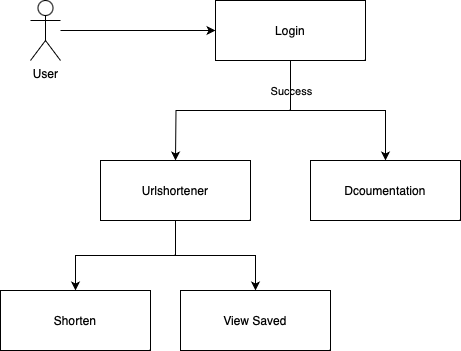

The diagram above was exported from draw.io. Its source (the exported page's mxGraphModel, read from the mxfile embedded in the PNG):
<mxGraphModel dx="1434" dy="802" grid="1" gridSize="10" guides="1" tooltips="1" connect="1" arrows="1" fold="1" page="1" pageScale="1" pageWidth="827" pageHeight="1169" math="0" shadow="0">
  <root>
    <mxCell id="0" />
    <mxCell id="1" parent="0" />
    <mxCell id="XIDeQy6eCncuSge-Donx-1" value="" style="edgeStyle=orthogonalEdgeStyle;rounded=0;orthogonalLoop=1;jettySize=auto;html=1;exitX=0.5;exitY=1;exitDx=0;exitDy=0;" edge="1" parent="1" source="XIDeQy6eCncuSge-Donx-4">
      <mxGeometry relative="1" as="geometry">
        <mxPoint x="235" y="320" as="targetPoint" />
      </mxGeometry>
    </mxCell>
    <mxCell id="XIDeQy6eCncuSge-Donx-2" value="Success" style="edgeLabel;html=1;align=center;verticalAlign=middle;resizable=0;points=[];" vertex="1" connectable="0" parent="XIDeQy6eCncuSge-Donx-1">
      <mxGeometry x="-0.2" y="2" relative="1" as="geometry">
        <mxPoint x="36" y="-22" as="offset" />
      </mxGeometry>
    </mxCell>
    <mxCell id="XIDeQy6eCncuSge-Donx-3" style="edgeStyle=orthogonalEdgeStyle;rounded=0;orthogonalLoop=1;jettySize=auto;html=1;" edge="1" parent="1" source="XIDeQy6eCncuSge-Donx-4" target="XIDeQy6eCncuSge-Donx-10">
      <mxGeometry relative="1" as="geometry" />
    </mxCell>
    <mxCell id="XIDeQy6eCncuSge-Donx-4" value="Login" style="rounded=0;whiteSpace=wrap;html=1;" vertex="1" parent="1">
      <mxGeometry x="275" y="160" width="150" height="60" as="geometry" />
    </mxCell>
    <mxCell id="XIDeQy6eCncuSge-Donx-5" value="" style="edgeStyle=orthogonalEdgeStyle;rounded=0;orthogonalLoop=1;jettySize=auto;html=1;" edge="1" parent="1" source="XIDeQy6eCncuSge-Donx-7" target="XIDeQy6eCncuSge-Donx-8">
      <mxGeometry relative="1" as="geometry" />
    </mxCell>
    <mxCell id="XIDeQy6eCncuSge-Donx-6" style="edgeStyle=orthogonalEdgeStyle;rounded=0;orthogonalLoop=1;jettySize=auto;html=1;" edge="1" parent="1" source="XIDeQy6eCncuSge-Donx-7" target="XIDeQy6eCncuSge-Donx-9">
      <mxGeometry relative="1" as="geometry" />
    </mxCell>
    <mxCell id="XIDeQy6eCncuSge-Donx-7" value="Urlshortener" style="rounded=0;whiteSpace=wrap;html=1;" vertex="1" parent="1">
      <mxGeometry x="160" y="320" width="150" height="60" as="geometry" />
    </mxCell>
    <mxCell id="XIDeQy6eCncuSge-Donx-8" value="Shorten" style="rounded=0;whiteSpace=wrap;html=1;" vertex="1" parent="1">
      <mxGeometry x="60" y="450" width="150" height="60" as="geometry" />
    </mxCell>
    <mxCell id="XIDeQy6eCncuSge-Donx-9" value="View Saved" style="rounded=0;whiteSpace=wrap;html=1;" vertex="1" parent="1">
      <mxGeometry x="240" y="450" width="150" height="60" as="geometry" />
    </mxCell>
    <mxCell id="XIDeQy6eCncuSge-Donx-10" value="Dcoumentation" style="rounded=0;whiteSpace=wrap;html=1;" vertex="1" parent="1">
      <mxGeometry x="370" y="320" width="150" height="60" as="geometry" />
    </mxCell>
    <mxCell id="XIDeQy6eCncuSge-Donx-11" style="edgeStyle=orthogonalEdgeStyle;rounded=0;orthogonalLoop=1;jettySize=auto;html=1;" edge="1" parent="1" source="XIDeQy6eCncuSge-Donx-12" target="XIDeQy6eCncuSge-Donx-4">
      <mxGeometry relative="1" as="geometry" />
    </mxCell>
    <mxCell id="XIDeQy6eCncuSge-Donx-12" value="User" style="shape=umlActor;verticalLabelPosition=bottom;verticalAlign=top;html=1;outlineConnect=0;" vertex="1" parent="1">
      <mxGeometry x="90" y="160" width="30" height="60" as="geometry" />
    </mxCell>
  </root>
</mxGraphModel>